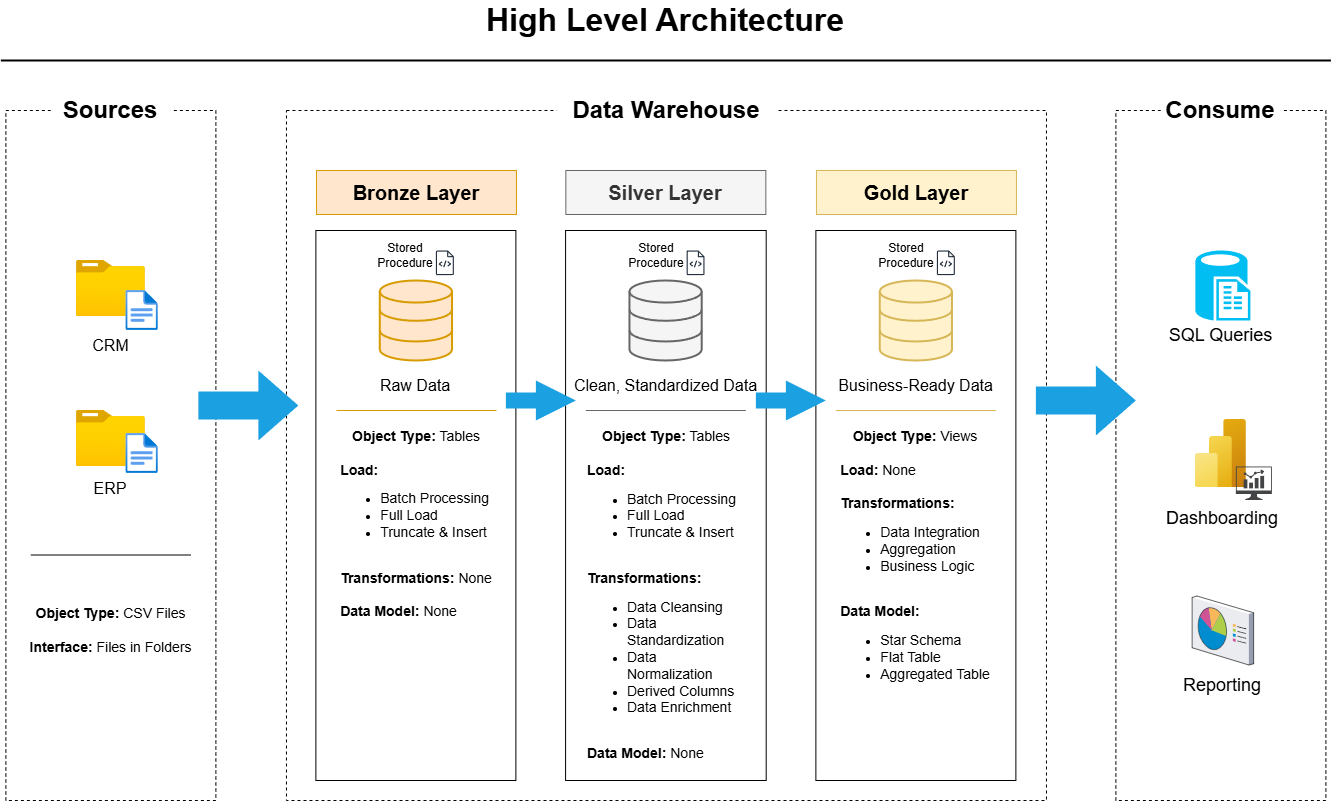

The diagram above was exported from draw.io. Its source (the exported page's mxGraphModel, read from the mxfile embedded in the PNG):
<mxGraphModel dx="2276" dy="849" grid="1" gridSize="10" guides="1" tooltips="1" connect="1" arrows="1" fold="1" page="1" pageScale="1" pageWidth="850" pageHeight="1100" math="0" shadow="0">
  <root>
    <mxCell id="0" />
    <mxCell id="1" parent="0" />
    <mxCell id="-5oONGwrJwUDZx0bFDjS-7" value="" style="rounded=0;whiteSpace=wrap;html=1;dashed=1;fillColor=none;" parent="1" vertex="1">
      <mxGeometry x="-670.62" y="150" width="210" height="690" as="geometry" />
    </mxCell>
    <mxCell id="-5oONGwrJwUDZx0bFDjS-8" value="" style="rounded=0;whiteSpace=wrap;html=1;dashed=1;fillColor=none;" parent="1" vertex="1">
      <mxGeometry x="-390.04" y="150" width="760" height="690" as="geometry" />
    </mxCell>
    <mxCell id="-5oONGwrJwUDZx0bFDjS-9" value="" style="rounded=0;whiteSpace=wrap;html=1;dashed=1;fillColor=none;" parent="1" vertex="1">
      <mxGeometry x="439.38" y="150" width="210" height="690" as="geometry" />
    </mxCell>
    <mxCell id="-5oONGwrJwUDZx0bFDjS-10" value="&lt;font style=&quot;font-size: 24px;&quot;&gt;Sources&lt;/font&gt;" style="rounded=0;whiteSpace=wrap;html=1;fontStyle=1;fontSize=20;strokeColor=none;fillColor=default;" parent="1" vertex="1">
      <mxGeometry x="-625.62" y="120" width="120" height="60" as="geometry" />
    </mxCell>
    <mxCell id="-5oONGwrJwUDZx0bFDjS-11" value="&lt;font style=&quot;font-size: 24px;&quot;&gt;Data Warehouse&lt;/font&gt;" style="rounded=0;whiteSpace=wrap;html=1;fontStyle=1;fontSize=20;strokeColor=none;fillColor=default;" parent="1" vertex="1">
      <mxGeometry x="-120.04" y="120" width="220" height="60" as="geometry" />
    </mxCell>
    <mxCell id="-5oONGwrJwUDZx0bFDjS-12" value="&lt;font style=&quot;font-size: 24px;&quot;&gt;Consume&lt;/font&gt;" style="rounded=0;whiteSpace=wrap;html=1;fontStyle=1;fontSize=20;strokeColor=none;fillColor=default;" parent="1" vertex="1">
      <mxGeometry x="484.38" y="120" width="120" height="60" as="geometry" />
    </mxCell>
    <mxCell id="-5oONGwrJwUDZx0bFDjS-13" value="&lt;font style=&quot;font-size: 32px;&quot;&gt;&lt;b&gt;High Level Architecture&lt;/b&gt;&lt;/font&gt;" style="rounded=0;whiteSpace=wrap;html=1;strokeColor=none;" parent="1" vertex="1">
      <mxGeometry x="-255.62" y="40" width="490" height="40" as="geometry" />
    </mxCell>
    <mxCell id="-5oONGwrJwUDZx0bFDjS-14" value="" style="endArrow=none;html=1;rounded=0;strokeWidth=2;" parent="1" edge="1">
      <mxGeometry width="50" height="50" relative="1" as="geometry">
        <mxPoint x="-675.62" y="100" as="sourcePoint" />
        <mxPoint x="654.38" y="100" as="targetPoint" />
      </mxGeometry>
    </mxCell>
    <mxCell id="-5oONGwrJwUDZx0bFDjS-15" value="" style="image;aspect=fixed;html=1;points=[];align=center;fontSize=12;image=img/lib/azure2/general/Folder_Blank.svg;" parent="1" vertex="1">
      <mxGeometry x="-600.12" y="300" width="69" height="56.00000000000001" as="geometry" />
    </mxCell>
    <mxCell id="-5oONGwrJwUDZx0bFDjS-16" value="" style="image;aspect=fixed;html=1;points=[];align=center;fontSize=12;image=img/lib/azure2/general/Folder_Blank.svg;" parent="1" vertex="1">
      <mxGeometry x="-600.12" y="450" width="69" height="56.00000000000001" as="geometry" />
    </mxCell>
    <mxCell id="-5oONGwrJwUDZx0bFDjS-17" value="" style="image;aspect=fixed;html=1;points=[];align=center;fontSize=12;image=img/lib/azure2/general/File.svg;" parent="1" vertex="1">
      <mxGeometry x="-550.62" y="330" width="32.46" height="40" as="geometry" />
    </mxCell>
    <mxCell id="-5oONGwrJwUDZx0bFDjS-18" value="" style="image;aspect=fixed;html=1;points=[];align=center;fontSize=12;image=img/lib/azure2/general/File.svg;" parent="1" vertex="1">
      <mxGeometry x="-550.62" y="473" width="32.46" height="40" as="geometry" />
    </mxCell>
    <mxCell id="-5oONGwrJwUDZx0bFDjS-23" value="" style="endArrow=none;html=1;rounded=0;exitX=0.408;exitY=0.35;exitDx=0;exitDy=0;exitPerimeter=0;" parent="1" edge="1">
      <mxGeometry width="50" height="50" relative="1" as="geometry">
        <mxPoint x="-645.6200000000001" y="594.5" as="sourcePoint" />
        <mxPoint x="-485.62" y="594.5" as="targetPoint" />
      </mxGeometry>
    </mxCell>
    <mxCell id="-5oONGwrJwUDZx0bFDjS-29" value="&lt;b style=&quot;font-size: 14px;&quot;&gt;Object Type:&lt;/b&gt;&lt;span style=&quot;font-size: 14px;&quot;&gt;&amp;nbsp;CSV Files&lt;/span&gt;&lt;div&gt;&lt;span style=&quot;font-size: 14px;&quot;&gt;&lt;br&gt;&lt;/span&gt;&lt;div style=&quot;text-wrap-mode: nowrap;&quot;&gt;&lt;div style=&quot;font-size: 14px; text-wrap-mode: wrap;&quot;&gt;&lt;b&gt;Interface:&lt;/b&gt;&amp;nbsp;Files in Folders&lt;/div&gt;&lt;/div&gt;&lt;/div&gt;" style="text;html=1;align=center;verticalAlign=middle;whiteSpace=wrap;rounded=0;" parent="1" vertex="1">
      <mxGeometry x="-653.12" y="630" width="175" height="80" as="geometry" />
    </mxCell>
    <mxCell id="-5oONGwrJwUDZx0bFDjS-32" value="&lt;span&gt;&lt;font style=&quot;font-size: 16px;&quot;&gt;CRM&lt;/font&gt;&lt;/span&gt;" style="text;html=1;align=center;verticalAlign=middle;resizable=0;points=[];autosize=1;strokeColor=none;fillColor=none;fontStyle=0" parent="1" vertex="1">
      <mxGeometry x="-595.62" y="370" width="60" height="30" as="geometry" />
    </mxCell>
    <mxCell id="-5oONGwrJwUDZx0bFDjS-33" value="&lt;span&gt;&lt;font style=&quot;font-size: 16px;&quot;&gt;ERP&lt;/font&gt;&lt;/span&gt;" style="text;html=1;align=center;verticalAlign=middle;whiteSpace=wrap;rounded=0;fontStyle=0" parent="1" vertex="1">
      <mxGeometry x="-595.62" y="513" width="60" height="30" as="geometry" />
    </mxCell>
    <mxCell id="-5oONGwrJwUDZx0bFDjS-34" value="Bronze Layer" style="rounded=0;whiteSpace=wrap;html=1;fontStyle=1;fontSize=20;fillColor=#ffe6cc;strokeColor=#d79b00;" parent="1" vertex="1">
      <mxGeometry x="-360.03000000000003" y="210" width="200" height="44" as="geometry" />
    </mxCell>
    <mxCell id="-5oONGwrJwUDZx0bFDjS-35" value="Gold Layer" style="rounded=0;whiteSpace=wrap;html=1;fontStyle=1;fontSize=20;fillColor=#fff2cc;strokeColor=#d6b656;" parent="1" vertex="1">
      <mxGeometry x="139.96" y="210" width="200" height="44" as="geometry" />
    </mxCell>
    <mxCell id="-5oONGwrJwUDZx0bFDjS-36" value="Silver Layer" style="rounded=0;whiteSpace=wrap;html=1;fontStyle=1;fontSize=20;fillColor=#f5f5f5;fontColor=#333333;strokeColor=#666666;" parent="1" vertex="1">
      <mxGeometry x="-110.65" y="210" width="200" height="44" as="geometry" />
    </mxCell>
    <mxCell id="-5oONGwrJwUDZx0bFDjS-38" value="" style="rounded=0;whiteSpace=wrap;html=1;fillColor=none;" parent="1" vertex="1">
      <mxGeometry x="-360.62" y="270" width="200" height="550" as="geometry" />
    </mxCell>
    <mxCell id="-5oONGwrJwUDZx0bFDjS-39" value="" style="rounded=0;whiteSpace=wrap;html=1;fillColor=none;" parent="1" vertex="1">
      <mxGeometry x="139.38" y="270" width="200" height="550" as="geometry" />
    </mxCell>
    <mxCell id="-5oONGwrJwUDZx0bFDjS-40" value="" style="rounded=0;whiteSpace=wrap;html=1;fillColor=none;" parent="1" vertex="1">
      <mxGeometry x="-110.93" y="270" width="200.62" height="550" as="geometry" />
    </mxCell>
    <mxCell id="-5oONGwrJwUDZx0bFDjS-42" value="" style="html=1;verticalLabelPosition=bottom;align=center;labelBackgroundColor=#ffffff;verticalAlign=top;strokeWidth=2;strokeColor=#d79b00;shadow=0;dashed=0;shape=mxgraph.ios7.icons.data;fillColor=#ffe6cc;" parent="1" vertex="1">
      <mxGeometry x="-296.73" y="320" width="72.25" height="80" as="geometry" />
    </mxCell>
    <mxCell id="-5oONGwrJwUDZx0bFDjS-49" value="" style="html=1;verticalLabelPosition=bottom;align=center;labelBackgroundColor=#ffffff;verticalAlign=top;strokeWidth=2;strokeColor=#d6b656;shadow=0;dashed=0;shape=mxgraph.ios7.icons.data;fillColor=#fff2cc;" parent="1" vertex="1">
      <mxGeometry x="203.23999999999998" y="320" width="72.25" height="80" as="geometry" />
    </mxCell>
    <mxCell id="-5oONGwrJwUDZx0bFDjS-50" value="" style="html=1;verticalLabelPosition=bottom;align=center;labelBackgroundColor=#ffffff;verticalAlign=top;strokeWidth=2;strokeColor=#666666;shadow=0;dashed=0;shape=mxgraph.ios7.icons.data;fillColor=#f5f5f5;fontColor=#333333;" parent="1" vertex="1">
      <mxGeometry x="-47.040000000000006" y="320" width="72.25" height="80" as="geometry" />
    </mxCell>
    <mxCell id="-5oONGwrJwUDZx0bFDjS-51" value="" style="sketch=0;outlineConnect=0;fontColor=#232F3E;gradientColor=none;fillColor=#232F3D;strokeColor=none;dashed=0;verticalLabelPosition=bottom;verticalAlign=top;align=center;html=1;fontSize=12;fontStyle=0;aspect=fixed;pointerEvents=1;shape=mxgraph.aws4.source_code;" parent="1" vertex="1">
      <mxGeometry x="-240.61" y="290" width="18" height="24.64" as="geometry" />
    </mxCell>
    <mxCell id="-5oONGwrJwUDZx0bFDjS-52" value="Stored Procedure" style="text;html=1;align=center;verticalAlign=middle;whiteSpace=wrap;rounded=0;" parent="1" vertex="1">
      <mxGeometry x="-300.61" y="280" width="60" height="30" as="geometry" />
    </mxCell>
    <mxCell id="-5oONGwrJwUDZx0bFDjS-54" value="" style="sketch=0;outlineConnect=0;fontColor=#232F3E;gradientColor=none;fillColor=#232F3D;strokeColor=none;dashed=0;verticalLabelPosition=bottom;verticalAlign=top;align=center;html=1;fontSize=12;fontStyle=0;aspect=fixed;pointerEvents=1;shape=mxgraph.aws4.source_code;" parent="1" vertex="1">
      <mxGeometry x="260.36" y="290" width="18" height="24.64" as="geometry" />
    </mxCell>
    <mxCell id="-5oONGwrJwUDZx0bFDjS-55" value="Stored Procedure" style="text;html=1;align=center;verticalAlign=middle;whiteSpace=wrap;rounded=0;" parent="1" vertex="1">
      <mxGeometry x="200.35999999999999" y="280" width="60" height="30" as="geometry" />
    </mxCell>
    <mxCell id="-5oONGwrJwUDZx0bFDjS-56" value="" style="sketch=0;outlineConnect=0;fontColor=#232F3E;gradientColor=none;fillColor=#232F3D;strokeColor=none;dashed=0;verticalLabelPosition=bottom;verticalAlign=top;align=center;html=1;fontSize=12;fontStyle=0;aspect=fixed;pointerEvents=1;shape=mxgraph.aws4.source_code;" parent="1" vertex="1">
      <mxGeometry x="10.079999999999997" y="290" width="18" height="24.64" as="geometry" />
    </mxCell>
    <mxCell id="-5oONGwrJwUDZx0bFDjS-57" value="Stored Procedure" style="text;html=1;align=center;verticalAlign=middle;whiteSpace=wrap;rounded=0;" parent="1" vertex="1">
      <mxGeometry x="-49.92" y="280" width="60" height="30" as="geometry" />
    </mxCell>
    <mxCell id="-5oONGwrJwUDZx0bFDjS-58" value="Raw Data" style="text;html=1;align=center;verticalAlign=middle;whiteSpace=wrap;rounded=0;fontSize=16;fontStyle=0" parent="1" vertex="1">
      <mxGeometry x="-300.6" y="410" width="79.99" height="30" as="geometry" />
    </mxCell>
    <mxCell id="-5oONGwrJwUDZx0bFDjS-59" value="Clean, Standardized Data" style="text;html=1;align=center;verticalAlign=middle;whiteSpace=wrap;rounded=0;fontSize=16;fontStyle=0" parent="1" vertex="1">
      <mxGeometry x="-109.78999999999999" y="410" width="199.49" height="30" as="geometry" />
    </mxCell>
    <mxCell id="-5oONGwrJwUDZx0bFDjS-60" value="Business-Ready Data" style="text;html=1;align=center;verticalAlign=middle;whiteSpace=wrap;rounded=0;fontSize=16;fontStyle=0" parent="1" vertex="1">
      <mxGeometry x="156.86999999999998" y="410" width="165.01" height="30" as="geometry" />
    </mxCell>
    <mxCell id="-5oONGwrJwUDZx0bFDjS-61" value="" style="endArrow=none;html=1;rounded=0;exitX=0.408;exitY=0.35;exitDx=0;exitDy=0;exitPerimeter=0;fillColor=#fff2cc;strokeColor=#d6b656;" parent="1" edge="1">
      <mxGeometry width="50" height="50" relative="1" as="geometry">
        <mxPoint x="159.37999999999985" y="450" as="sourcePoint" />
        <mxPoint x="319.38" y="450" as="targetPoint" />
      </mxGeometry>
    </mxCell>
    <mxCell id="-5oONGwrJwUDZx0bFDjS-62" value="" style="endArrow=none;html=1;rounded=0;exitX=0.408;exitY=0.35;exitDx=0;exitDy=0;exitPerimeter=0;fillColor=#f5f5f5;strokeColor=#666666;" parent="1" edge="1">
      <mxGeometry width="50" height="50" relative="1" as="geometry">
        <mxPoint x="-90.62000000000012" y="450" as="sourcePoint" />
        <mxPoint x="69.38" y="450" as="targetPoint" />
      </mxGeometry>
    </mxCell>
    <mxCell id="-5oONGwrJwUDZx0bFDjS-63" value="" style="endArrow=none;html=1;rounded=0;exitX=0.408;exitY=0.35;exitDx=0;exitDy=0;exitPerimeter=0;fillColor=#ffe6cc;strokeColor=#d79b00;" parent="1" edge="1">
      <mxGeometry width="50" height="50" relative="1" as="geometry">
        <mxPoint x="-340.03000000000014" y="450" as="sourcePoint" />
        <mxPoint x="-180.03" y="450" as="targetPoint" />
      </mxGeometry>
    </mxCell>
    <mxCell id="9h2r9LV40pOj6vnCW083-1" value="&lt;font style=&quot;font-size: 14px;&quot;&gt;&lt;b style=&quot;&quot;&gt;Object Type:&lt;/b&gt;&amp;nbsp;Tables&lt;/font&gt;&lt;div&gt;&lt;b style=&quot;background-color: transparent; color: light-dark(rgb(0, 0, 0), rgb(255, 255, 255));&quot;&gt;&lt;font style=&quot;font-size: 14px;&quot;&gt;&lt;br&gt;&lt;/font&gt;&lt;/b&gt;&lt;/div&gt;&lt;div style=&quot;&quot;&gt;&lt;div style=&quot;&quot;&gt;&lt;div style=&quot;text-align: left;&quot;&gt;&lt;font style=&quot;font-size: 14px;&quot;&gt;&lt;b style=&quot;background-color: transparent; color: light-dark(rgb(0, 0, 0), rgb(255, 255, 255));&quot;&gt;Load:&lt;/b&gt;&lt;span style=&quot;background-color: transparent; color: light-dark(rgb(0, 0, 0), rgb(255, 255, 255));&quot;&gt;&amp;nbsp;&lt;/span&gt;&lt;/font&gt;&lt;/div&gt;&lt;div style=&quot;text-align: left;&quot;&gt;&lt;ul&gt;&lt;li&gt;&lt;span style=&quot;background-color: transparent; color: light-dark(rgb(0, 0, 0), rgb(255, 255, 255));&quot;&gt;&lt;font style=&quot;font-size: 14px;&quot;&gt;Batch Processing&lt;/font&gt;&lt;/span&gt;&lt;/li&gt;&lt;li&gt;&lt;span style=&quot;background-color: transparent; color: light-dark(rgb(0, 0, 0), rgb(255, 255, 255));&quot;&gt;&lt;font style=&quot;font-size: 14px;&quot;&gt;Full Load&lt;/font&gt;&lt;/span&gt;&lt;/li&gt;&lt;li&gt;&lt;span style=&quot;background-color: transparent; color: light-dark(rgb(0, 0, 0), rgb(255, 255, 255));&quot;&gt;&lt;font style=&quot;font-size: 14px;&quot;&gt;Truncate &amp;amp; Insert&lt;/font&gt;&lt;/span&gt;&lt;/li&gt;&lt;/ul&gt;&lt;div&gt;&lt;font style=&quot;font-size: 14px;&quot;&gt;&lt;br&gt;&lt;/font&gt;&lt;/div&gt;&lt;div&gt;&lt;font style=&quot;font-size: 14px;&quot;&gt;&lt;b&gt;Transformations: &lt;/b&gt;None&lt;/font&gt;&lt;/div&gt;&lt;div&gt;&lt;font style=&quot;font-size: 14px;&quot;&gt;&lt;br&gt;&lt;/font&gt;&lt;/div&gt;&lt;div&gt;&lt;font style=&quot;font-size: 14px;&quot;&gt;&lt;b&gt;Data Model: &lt;/b&gt;None&lt;/font&gt;&lt;/div&gt;&lt;div&gt;&lt;b&gt;&lt;font style=&quot;font-size: 14px;&quot;&gt;&lt;br&gt;&lt;/font&gt;&lt;/b&gt;&lt;/div&gt;&lt;div&gt;&lt;b&gt;&lt;br&gt;&lt;/b&gt;&lt;/div&gt;&lt;/div&gt;&lt;/div&gt;&lt;/div&gt;" style="text;html=1;align=center;verticalAlign=middle;whiteSpace=wrap;rounded=0;" vertex="1" parent="1">
      <mxGeometry x="-340.03000000000003" y="460" width="160" height="237" as="geometry" />
    </mxCell>
    <mxCell id="9h2r9LV40pOj6vnCW083-2" value="&lt;font style=&quot;font-size: 14px;&quot;&gt;&lt;b style=&quot;&quot;&gt;Object Type:&lt;/b&gt;&amp;nbsp;Tables&lt;/font&gt;&lt;div&gt;&lt;b style=&quot;background-color: transparent; color: light-dark(rgb(0, 0, 0), rgb(255, 255, 255));&quot;&gt;&lt;font style=&quot;font-size: 14px;&quot;&gt;&lt;br&gt;&lt;/font&gt;&lt;/b&gt;&lt;/div&gt;&lt;div style=&quot;&quot;&gt;&lt;div style=&quot;&quot;&gt;&lt;div style=&quot;text-align: left;&quot;&gt;&lt;font style=&quot;font-size: 14px;&quot;&gt;&lt;b style=&quot;background-color: transparent; color: light-dark(rgb(0, 0, 0), rgb(255, 255, 255));&quot;&gt;Load:&lt;/b&gt;&lt;span style=&quot;background-color: transparent; color: light-dark(rgb(0, 0, 0), rgb(255, 255, 255));&quot;&gt;&amp;nbsp;&lt;/span&gt;&lt;/font&gt;&lt;/div&gt;&lt;div style=&quot;text-align: left;&quot;&gt;&lt;ul&gt;&lt;li&gt;&lt;span style=&quot;background-color: transparent; color: light-dark(rgb(0, 0, 0), rgb(255, 255, 255));&quot;&gt;&lt;font style=&quot;font-size: 14px;&quot;&gt;Batch Processing&lt;/font&gt;&lt;/span&gt;&lt;/li&gt;&lt;li&gt;&lt;span style=&quot;background-color: transparent; color: light-dark(rgb(0, 0, 0), rgb(255, 255, 255));&quot;&gt;&lt;font style=&quot;font-size: 14px;&quot;&gt;Full Load&lt;/font&gt;&lt;/span&gt;&lt;/li&gt;&lt;li&gt;&lt;span style=&quot;background-color: transparent; color: light-dark(rgb(0, 0, 0), rgb(255, 255, 255));&quot;&gt;&lt;font style=&quot;font-size: 14px;&quot;&gt;Truncate &amp;amp; Insert&lt;/font&gt;&lt;/span&gt;&lt;/li&gt;&lt;/ul&gt;&lt;div&gt;&lt;font style=&quot;font-size: 14px;&quot;&gt;&lt;br&gt;&lt;/font&gt;&lt;/div&gt;&lt;div&gt;&lt;b&gt;&lt;font style=&quot;font-size: 14px;&quot;&gt;Transformations:&lt;/font&gt;&lt;/b&gt;&lt;/div&gt;&lt;div&gt;&lt;ul&gt;&lt;li&gt;&lt;font style=&quot;font-size: 14px;&quot;&gt;Data Cleansing&lt;/font&gt;&lt;/li&gt;&lt;li&gt;&lt;font style=&quot;font-size: 14px;&quot;&gt;Data Standardization&lt;/font&gt;&lt;/li&gt;&lt;li&gt;&lt;font style=&quot;font-size: 14px;&quot;&gt;Data Normalization&lt;/font&gt;&lt;/li&gt;&lt;li&gt;&lt;font style=&quot;font-size: 14px;&quot;&gt;Derived Columns&lt;/font&gt;&lt;/li&gt;&lt;li&gt;&lt;font style=&quot;font-size: 14px;&quot;&gt;Data Enrichment&lt;/font&gt;&lt;/li&gt;&lt;/ul&gt;&lt;/div&gt;&lt;div&gt;&lt;font style=&quot;font-size: 14px;&quot;&gt;&lt;br&gt;&lt;/font&gt;&lt;/div&gt;&lt;div&gt;&lt;font style=&quot;font-size: 14px;&quot;&gt;&lt;b&gt;Data Model: &lt;/b&gt;None&lt;/font&gt;&lt;/div&gt;&lt;div&gt;&lt;b&gt;&lt;font style=&quot;font-size: 14px;&quot;&gt;&lt;br&gt;&lt;/font&gt;&lt;/b&gt;&lt;/div&gt;&lt;div&gt;&lt;b&gt;&lt;br&gt;&lt;/b&gt;&lt;/div&gt;&lt;/div&gt;&lt;/div&gt;&lt;/div&gt;" style="text;html=1;align=center;verticalAlign=middle;whiteSpace=wrap;rounded=0;" vertex="1" parent="1">
      <mxGeometry x="-90.04" y="460" width="160" height="380" as="geometry" />
    </mxCell>
    <mxCell id="9h2r9LV40pOj6vnCW083-3" value="&lt;font style=&quot;font-size: 14px;&quot;&gt;&lt;b style=&quot;&quot;&gt;Object Type:&lt;/b&gt;&amp;nbsp;Views&lt;/font&gt;&lt;div&gt;&lt;b style=&quot;background-color: transparent; color: light-dark(rgb(0, 0, 0), rgb(255, 255, 255));&quot;&gt;&lt;font style=&quot;font-size: 14px;&quot;&gt;&lt;br&gt;&lt;/font&gt;&lt;/b&gt;&lt;/div&gt;&lt;div style=&quot;&quot;&gt;&lt;div style=&quot;&quot;&gt;&lt;div style=&quot;text-align: left;&quot;&gt;&lt;font style=&quot;font-size: 14px;&quot;&gt;&lt;b style=&quot;background-color: transparent; color: light-dark(rgb(0, 0, 0), rgb(255, 255, 255));&quot;&gt;Load:&lt;/b&gt;&lt;span style=&quot;background-color: transparent; color: light-dark(rgb(0, 0, 0), rgb(255, 255, 255));&quot;&gt;&amp;nbsp;None&lt;/span&gt;&lt;/font&gt;&lt;/div&gt;&lt;div style=&quot;text-align: left;&quot;&gt;&lt;div&gt;&lt;font style=&quot;font-size: 14px;&quot;&gt;&lt;br&gt;&lt;/font&gt;&lt;/div&gt;&lt;div&gt;&lt;b&gt;&lt;font style=&quot;font-size: 14px;&quot;&gt;Transformations:&lt;/font&gt;&lt;/b&gt;&lt;/div&gt;&lt;div&gt;&lt;ul&gt;&lt;li&gt;&lt;font style=&quot;font-size: 14px;&quot;&gt;Data Integration&lt;/font&gt;&lt;/li&gt;&lt;li&gt;&lt;span style=&quot;background-color: transparent; color: light-dark(rgb(0, 0, 0), rgb(255, 255, 255));&quot;&gt;&lt;font style=&quot;font-size: 14px;&quot;&gt;Aggregation&lt;/font&gt;&lt;/span&gt;&lt;/li&gt;&lt;li&gt;&lt;font style=&quot;font-size: 14px;&quot;&gt;&lt;span style=&quot;background-color: transparent; color: light-dark(rgb(0, 0, 0), rgb(255, 255, 255));&quot;&gt;Business Logic&lt;/span&gt;&lt;b style=&quot;background-color: transparent; color: light-dark(rgb(0, 0, 0), rgb(255, 255, 255));&quot;&gt;&amp;nbsp;&lt;/b&gt;&lt;/font&gt;&lt;/li&gt;&lt;/ul&gt;&lt;/div&gt;&lt;div&gt;&lt;font style=&quot;font-size: 14px;&quot;&gt;&lt;br&gt;&lt;/font&gt;&lt;/div&gt;&lt;div&gt;&lt;b&gt;&lt;font style=&quot;font-size: 14px;&quot;&gt;Data Model:&lt;/font&gt;&lt;/b&gt;&lt;/div&gt;&lt;div&gt;&lt;ul&gt;&lt;li&gt;&lt;font style=&quot;font-size: 14px;&quot;&gt;Star Schema&lt;/font&gt;&lt;/li&gt;&lt;li&gt;&lt;font style=&quot;font-size: 14px;&quot;&gt;Flat Table&lt;/font&gt;&lt;/li&gt;&lt;li&gt;&lt;font style=&quot;font-size: 14px;&quot;&gt;Aggregated Table&lt;/font&gt;&lt;/li&gt;&lt;/ul&gt;&lt;/div&gt;&lt;div&gt;&lt;b&gt;&lt;br&gt;&lt;/b&gt;&lt;/div&gt;&lt;/div&gt;&lt;/div&gt;&lt;/div&gt;" style="text;html=1;align=center;verticalAlign=middle;whiteSpace=wrap;rounded=0;" vertex="1" parent="1">
      <mxGeometry x="159.38" y="473" width="160" height="270" as="geometry" />
    </mxCell>
    <mxCell id="9h2r9LV40pOj6vnCW083-6" value="" style="image;aspect=fixed;html=1;points=[];align=center;fontSize=12;image=img/lib/azure2/analytics/Power_BI_Embedded.svg;" vertex="1" parent="1">
      <mxGeometry x="518.88" y="459" width="51" height="68" as="geometry" />
    </mxCell>
    <mxCell id="9h2r9LV40pOj6vnCW083-7" value="" style="verticalLabelPosition=bottom;html=1;verticalAlign=top;align=center;strokeColor=none;fillColor=#00BEF2;shape=mxgraph.azure.sql_reporting;" vertex="1" parent="1">
      <mxGeometry x="518.88" y="290" width="55" height="70" as="geometry" />
    </mxCell>
    <mxCell id="9h2r9LV40pOj6vnCW083-8" value="" style="verticalLabelPosition=bottom;sketch=0;aspect=fixed;html=1;verticalAlign=top;strokeColor=none;align=center;outlineConnect=0;shape=mxgraph.citrix.reporting;" vertex="1" parent="1">
      <mxGeometry x="515.63" y="635.5" width="61.5" height="69" as="geometry" />
    </mxCell>
    <mxCell id="9h2r9LV40pOj6vnCW083-10" value="SQL Queries" style="text;html=1;align=center;verticalAlign=middle;whiteSpace=wrap;rounded=0;fontSize=18;" vertex="1" parent="1">
      <mxGeometry x="489.88" y="360" width="109" height="30" as="geometry" />
    </mxCell>
    <mxCell id="9h2r9LV40pOj6vnCW083-11" value="" style="sketch=0;pointerEvents=1;shadow=0;dashed=0;html=1;strokeColor=none;fillColor=#434445;aspect=fixed;labelPosition=center;verticalLabelPosition=bottom;verticalAlign=top;align=center;outlineConnect=0;shape=mxgraph.vvd.nsx_dashboard;" vertex="1" parent="1">
      <mxGeometry x="559.38" y="506" width="36.02" height="33.5" as="geometry" />
    </mxCell>
    <mxCell id="9h2r9LV40pOj6vnCW083-12" value="Dashboarding" style="text;html=1;align=center;verticalAlign=middle;whiteSpace=wrap;rounded=0;fontSize=18;" vertex="1" parent="1">
      <mxGeometry x="516.38" y="543" width="60" height="30" as="geometry" />
    </mxCell>
    <mxCell id="9h2r9LV40pOj6vnCW083-13" value="&lt;font style=&quot;font-size: 18px;&quot;&gt;Reporting&lt;/font&gt;" style="text;html=1;align=center;verticalAlign=middle;whiteSpace=wrap;rounded=0;" vertex="1" parent="1">
      <mxGeometry x="516.38" y="710" width="60" height="30" as="geometry" />
    </mxCell>
    <mxCell id="9h2r9LV40pOj6vnCW083-14" value="" style="html=1;shadow=0;dashed=0;align=center;verticalAlign=middle;shape=mxgraph.arrows2.arrow;dy=0.6;dx=40;notch=0;fillColor=#1ba1e2;strokeColor=none;fontColor=#ffffff;" vertex="1" parent="1">
      <mxGeometry x="-478.12" y="410" width="100" height="70" as="geometry" />
    </mxCell>
    <mxCell id="9h2r9LV40pOj6vnCW083-16" value="" style="html=1;shadow=0;dashed=0;align=center;verticalAlign=middle;shape=mxgraph.arrows2.arrow;dy=0.6;dx=40;notch=0;fillColor=#1ba1e2;strokeColor=none;fontColor=#ffffff;" vertex="1" parent="1">
      <mxGeometry x="-170.62" y="420" width="70" height="40" as="geometry" />
    </mxCell>
    <mxCell id="9h2r9LV40pOj6vnCW083-18" value="" style="html=1;shadow=0;dashed=0;align=center;verticalAlign=middle;shape=mxgraph.arrows2.arrow;dy=0.6;dx=40;notch=0;fillColor=#1ba1e2;strokeColor=none;fontColor=#ffffff;" vertex="1" parent="1">
      <mxGeometry x="79.38" y="420" width="70" height="40" as="geometry" />
    </mxCell>
    <mxCell id="9h2r9LV40pOj6vnCW083-19" value="" style="html=1;shadow=0;dashed=0;align=center;verticalAlign=middle;shape=mxgraph.arrows2.arrow;dy=0.6;dx=40;notch=0;fillColor=#1ba1e2;strokeColor=none;fontColor=#ffffff;" vertex="1" parent="1">
      <mxGeometry x="359.38" y="405" width="100" height="70" as="geometry" />
    </mxCell>
  </root>
</mxGraphModel>